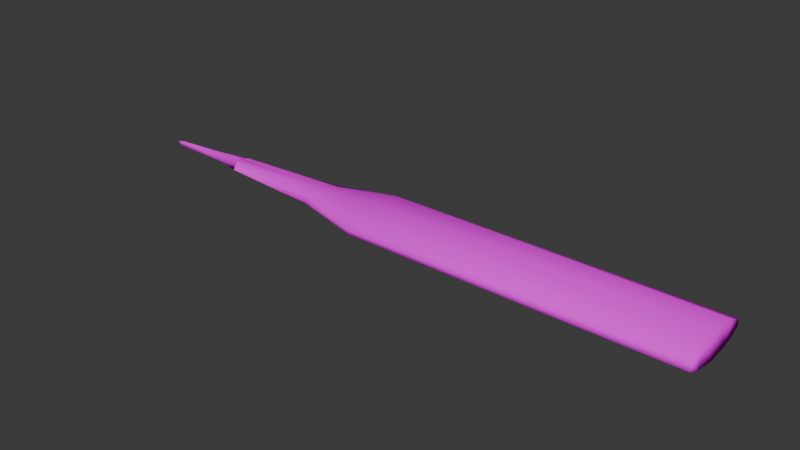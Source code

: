 # Source: Thermometer.blend  (saved by Blender 5.1.30; exported with 4.5.12 LTS)
import bpy
from mathutils import Matrix  # noqa: F401  (used for matrix-valued properties, if any)

bpy.ops.wm.read_factory_settings(use_empty=True)
scene = bpy.context.scene
scene.name = 'Scene'

# ---- collections
col_collection = bpy.data.collections.new('Collection'); scene.collection.children.link(col_collection)

# ---- images (referenced by path relative to the original .blend; pixels are not part of the script)
import os
ASSET_DIR = os.environ.get("B2B_ASSET_DIR", "")  # directory of the original .blend (textures are referenced by path, not embedded)
HERE = os.path.dirname(os.path.abspath(__file__))  # packed textures are extracted next to this script under _unpacked/

def load_image(name, relpath, width, height, colorspace="sRGB"):
    """Load a texture the original file referenced (path relative to the .blend, or extracted next to this script)."""
    p = next((c for c in (os.path.join(HERE, relpath), os.path.join(ASSET_DIR, relpath)) if relpath and os.path.exists(c)), "")
    if p:
        img = bpy.data.images.load(p, check_existing=True)
        img.name = name
    else:  # same state as the original file: an image datablock whose file is absent (Cycles renders it pink)
        img = bpy.data.images.new(name, width, height)
        img.source = "FILE"
        img.filepath = "//" + (relpath or name)
    img.colorspace_settings.name = colorspace
    return img
img_thermometer_psd = load_image('Thermometer.psd', 'Thermometer.psd', 1024, 1024, 'sRGB')

# ---- materials (node trees are filled in below, after node groups)
mat_thermometer = bpy.data.materials.new('Thermometer')
mat_thermometer.diffuse_color = (0.5882, 0.5882, 0.5882, 1.0)
mat_thermometer.roughness = 0.8586
mat_thermometer.specular_intensity = 0.0

# ---- material node trees
mat_thermometer.use_nodes = True; mat_thermometer.node_tree.nodes.clear()
_N = mat_thermometer.node_tree.nodes; _L = mat_thermometer.node_tree.links
n0 = _N.new('ShaderNodeBsdfPrincipled'); n0.name = 'Principled BSDF'; n0.location = (0, 300)
n0.inputs[2].default_value = 0.8586
n0.inputs[13].default_value = 0.0
n0.inputs[14].default_value = (0.9, 0.9, 0.9, 1.0)
n0.inputs[27].default_value = (0.0, 0.0, 0.0, 1.0)
n1 = _N.new('ShaderNodeOutputMaterial'); n1.name = 'Material Output'; n1.location = (280, 300)
n2 = _N.new('ShaderNodeTexImage'); n2.name = 'Image Texture'; n2.location = (-480, 300)
n2.image = img_thermometer_psd
_L.new(n2.outputs[0], n0.inputs[0])
_L.new(n0.outputs[0], n1.inputs[0])
n1.is_active_output = True

# ---- world
world_world = bpy.data.worlds.new('World'); scene.world = world_world
world_world.use_nodes = True; world_world.node_tree.nodes.clear()
_N = world_world.node_tree.nodes; _L = world_world.node_tree.links
n0 = _N.new('ShaderNodeOutputWorld'); n0.name = 'World Output'; n0.location = (200, 100)
n1 = _N.new('ShaderNodeBackground'); n1.name = 'Background'; n1.location = (-200, 100)
n1.inputs[0].default_value = (0.05088, 0.05088, 0.05088, 1.0)
_L.new(n1.outputs[0], n0.inputs[0])
n0.is_active_output = True
world_world.color = (0.05088, 0.05088, 0.05088)
world_world.sun_shadow_jitter_overblur = 0.0

# ---- meshes
me_thermometer = bpy.data.meshes.new('Thermometer')
me_thermometer.from_pydata([(0.1699, -0.002206, 0.0001104), (-0.0039, 0.0009805, -0.0001767), (0.1699, 0.009301, 0.001104), (-0.004494, 0.0162, 0.002827), (0.1699, 0.01611, 0.003207), (0.1699, 0.01991, 0.005663), (-0.004411, 0.01985, 0.006394), (0.1699, 0.01991, 0.009068), (-0.004219, 0.01929, 0.008879), (-0.003915, 0.01376, 0.01233), (0.1699, 0.01249, 0.01217), (-0.1094, 0.002653, 0.007399), (0.1699, 0.0008243, 0.01396), (-0.0039, -0.00257, 0.01431), (0.1699, -0.01089, 0.01303), (-0.004495, -0.01779, 0.01131), (0.1699, -0.0177, 0.01093), (0.1699, -0.02074, 0.008472), (-0.004411, -0.02144, 0.007741), (0.1699, -0.0215, 0.005067), (-0.004219, -0.02088, 0.005257), (-0.003915, -0.01535, 0.00181), (0.1699, -0.01413, 0.001925), (-0.04151, 0.009325, 0.008619), (-0.113, -0.001113, 0.0102), (-0.03636, -0.008061, 0.003339), (-0.04126, -0.009383, 0.009856), (-0.04139, 0.008866, 0.005079), (-0.02858, -0.002031, 0.01215), (-0.03277, 0.004945, 0.01125), (-0.04134, -0.01141, 0.006671), (-0.03076, 0.002298, 0.002219), (-0.1094, -0.00423, 0.006759), (-0.1488, -0.0007398, 0.007109), (-0.113, -0.0004646, 0.003954), (-0.1441, -0.002393, 0.006232), (-0.004411, 0.01985, 0.006394), (-0.1427, -0.001635, 0.00867), (0.1699, 0.01991, 0.005663), (-0.1436, 0.0004986, 0.005781), (-0.09737, -0.001185, 0.01055), (-0.09727, -4.161e-05, 0.003704), (-0.09727, 0.001255, 0.01027), (-0.09731, 0.002392, 0.004163), (-0.09735, -0.003492, 0.004008), (-0.09744, 0.004442, 0.005203), (-0.09738, -0.00506, 0.009427), (-0.09745, 0.005336, 0.007368), (-0.09746, -0.006721, 0.00638), (-0.09738, 0.003687, 0.009446), (-0.04139, 0.008866, 0.005079), (-0.09737, -0.001185, 0.01055), (-0.09727, -4.161e-05, 0.003704), (-0.09727, 0.001255, 0.01027), (-0.09731, 0.002392, 0.004163), (-0.09735, -0.003492, 0.004008), (-0.09744, 0.004442, 0.005203), (-0.09738, -0.00506, 0.009427), (-0.09745, 0.005336, 0.007368), (-0.09746, -0.006721, 0.00638), (-0.09738, 0.003687, 0.009446)], [], [(24, 42, 49), (0, 1, 2), (2, 1, 3), (2, 3, 4), (4, 3, 5), (5, 3, 6), (5, 6, 7), (7, 6, 8), (7, 8, 9), (7, 9, 10), (10, 9, 12), (12, 9, 13), (12, 13, 14), (14, 13, 15), (14, 15, 16), (48, 25, 30), (16, 15, 17), (17, 15, 18), (17, 18, 19), (19, 18, 20), (19, 20, 21), (19, 21, 22), (22, 21, 0), (0, 21, 1), (15, 28, 26), (9, 8, 23), (6, 3, 27), (20, 18, 30), (6, 27, 23), (3, 31, 27), (29, 9, 23), (8, 6, 23), (21, 20, 30), (21, 30, 25), (18, 15, 26), (18, 26, 30), (1, 21, 25), (1, 25, 31), (3, 1, 31), (13, 9, 29), (13, 29, 28), (15, 13, 28), (42, 40, 28), (46, 40, 51, 57), (44, 48, 59, 55), (27, 6, 36, 50), (47, 45, 56, 58), (17, 19, 22), (6, 5, 38, 36), (2, 4, 10), (4, 5, 7), (2, 12, 0), (16, 17, 22), (10, 4, 7), (12, 14, 0), (14, 16, 22), (10, 12, 2), (40, 42, 24), (45, 34, 11), (45, 11, 47), (47, 11, 49), (49, 11, 24), (41, 44, 34), (40, 24, 46), (46, 24, 32), (46, 32, 48), (48, 32, 44), (44, 32, 34), (34, 35, 39), (32, 35, 34), (32, 37, 35), (24, 37, 32), (24, 33, 37), (11, 33, 24), (11, 39, 33), (34, 39, 11), (35, 33, 39), (37, 33, 35), (42, 29, 49), (48, 44, 25), (29, 42, 28), (41, 43, 31), (31, 43, 27), (43, 45, 27), (46, 28, 40), (44, 31, 25), (44, 41, 31), (46, 26, 28), (45, 47, 27), (27, 47, 23), (26, 46, 30), (46, 48, 30), (47, 49, 23), (49, 29, 23), (43, 34, 45), (34, 43, 41), (22, 0, 14), (45, 27, 50, 56), (48, 46, 57, 59), (43, 45, 56, 54), (41, 43, 54, 52), (49, 47, 58, 60), (42, 40, 51, 53), (41, 44, 55, 52), (42, 49, 60, 53)])
me_thermometer.polygons.foreach_set('use_smooth', [True] * 105)
_k = set([(40, 42), (40, 46), (40, 51), (41, 43), (41, 44), (41, 52), (42, 49), (42, 53), (43, 45), (43, 54), (44, 48), (44, 55), (45, 47), (45, 56), (46, 48), (46, 57), (47, 49), (47, 58), (48, 59), (49, 60), (51, 53), (51, 57), (52, 54), (52, 55), (53, 60), (54, 56), (55, 59), (56, 58), (57, 59), (58, 60)])
me_thermometer.attributes.new('sharp_edge', 'BOOLEAN', 'EDGE').data.foreach_set('value', [ (min(e.vertices), max(e.vertices)) in _k for e in me_thermometer.edges])
_uv = me_thermometer.uv_layers.new(name='UVMap')
_uv.uv.foreach_set('vector', [0.06187, 0.8873, 0.06911, 0.838, 0.07706, 0.8384, 0.1954, 0.0, 0.185, 0.5444, 0.1599, 0.0003873, 0.1599, 0.0003873, 0.185, 0.5444, 0.1385, 0.5471, 0.1599, 0.0003873, 0.1385, 0.5471, 0.1394, 0.000892, 0.1394, 0.000892, 0.1385, 0.5471, 0.1284, 0.001414, 0.1284, 0.001414, 0.1385, 0.5471, 0.1284, 0.5476, 0.1284, 0.0007523, 0.1284, 0.547, 0.1265, 0.0002456, 0.1265, 0.0002456, 0.1284, 0.547, 0.1253, 0.5461, 0.1265, 0.0002456, 0.1253, 0.5461, 0.1063, 0.5448, 0.1265, 0.0002456, 0.1063, 0.5448, 0.1019, -1.46e-09, 0.1019, -1.46e-09, 0.1063, 0.5448, 0.06491, 0.0001427, 0.06491, 0.0001427, 0.1063, 0.5448, 0.0548, 0.5449, 0.06491, 0.0001427, 0.0548, 0.5449, 0.02919, 0.0005594, 0.02919, 0.0005594, 0.0548, 0.5449, 0.009368, 0.5476, 0.02919, 0.0005594, 0.009368, 0.5476, 0.009278, 0.001071, 0.211, 0.8386, 0.2143, 0.6466, 0.2259, 0.6628, 0.009278, 0.001071, 0.009368, 0.5476, 0.001182, 0.001525, 0.001182, 0.001525, 0.009368, 0.5476, 5.627e-09, 0.548, 0.001182, 0.001525, 5.627e-09, 0.548, 0.0006753, 0.002054, 0.2573, 0.0005765, 0.2576, 0.5471, 0.255, 0.5461, 0.2573, 0.0005765, 0.255, 0.5461, 0.2366, 0.5446, 0.2573, 0.0005765, 0.2366, 0.5446, 0.2332, 0.0001252, 0.2332, 0.0001252, 0.2366, 0.5446, 0.1954, 0.0, 0.1954, 0.0, 0.2366, 0.5446, 0.185, 0.5444, 0.009368, 0.5476, 0.05771, 0.6225, 0.03625, 0.6628, 0.1063, 0.5448, 0.1253, 0.5461, 0.09475, 0.6633, 0.1284, 0.5476, 0.1385, 0.5471, 0.1621, 0.663, 0.255, 0.5461, 0.2576, 0.5471, 0.2259, 0.6628, 0.1284, 0.5476, 0.1621, 0.663, 0.1618, 0.664, 0.1385, 0.5471, 0.1816, 0.629, 0.1621, 0.663, 0.07977, 0.6356, 0.1063, 0.5448, 0.09475, 0.6633, 0.1253, 0.5461, 0.1284, 0.547, 0.09475, 0.6633, 0.2366, 0.5446, 0.255, 0.5461, 0.2259, 0.6628, 0.2366, 0.5446, 0.2259, 0.6628, 0.2143, 0.6466, 5.627e-09, 0.548, 0.009368, 0.5476, 0.03625, 0.6628, 5.627e-09, 0.548, 0.03625, 0.6628, 0.03169, 0.6636, 0.185, 0.5444, 0.2366, 0.5446, 0.2143, 0.6466, 0.185, 0.5444, 0.2143, 0.6466, 0.1816, 0.629, 0.1385, 0.5471, 0.185, 0.5444, 0.1816, 0.629, 0.0548, 0.5449, 0.1063, 0.5448, 0.07977, 0.6356, 0.0548, 0.5449, 0.07977, 0.6356, 0.05771, 0.6225, 0.009368, 0.5476, 0.0548, 0.5449, 0.05771, 0.6225, 0.06911, 0.838, 0.06141, 0.8384, 0.05771, 0.6225, 0.3314, 0.5366, 0.3314, 0.5366, 0.3314, 0.5366, 0.3314, 0.5366, 0.3314, 0.5366, 0.3314, 0.5366, 0.3314, 0.5366, 0.3314, 0.5366, 0.3314, 0.5366, 0.3314, 0.5366, 0.3314, 0.5366, 0.3314, 0.5366, 0.3314, 0.5366, 0.3314, 0.5366, 0.3314, 0.5366, 0.3314, 0.5366, 0.5658, 0.1273, 0.5554, 0.1305, 0.5437, 0.1082, 0.3314, 0.5366, 0.3314, 0.5366, 0.3314, 0.5366, 0.3314, 0.5366, 0.5353, 0.03515, 0.5402, 0.01335, 0.5691, 0.02242, 0.5402, 0.01335, 0.5469, 0.0008467, 0.5576, 1.819e-09, 0.5353, 0.03515, 0.5776, 0.05847, 0.5351, 0.07139, 0.5728, 0.1172, 0.5658, 0.1273, 0.5437, 0.1082, 0.5691, 0.02242, 0.5402, 0.01335, 0.5576, 1.819e-09, 0.5776, 0.05847, 0.5776, 0.09535, 0.5351, 0.07139, 0.5776, 0.09535, 0.5728, 0.1172, 0.5437, 0.1082, 0.5691, 0.02242, 0.5776, 0.05847, 0.5353, 0.03515, 0.06141, 0.8384, 0.06911, 0.838, 0.06187, 0.8873, 0.1758, 0.8385, 0.1906, 0.8869, 0.1821, 0.8764, 0.1758, 0.8385, 0.1821, 0.8764, 0.1737, 0.8389, 0.08328, 0.8389, 0.075, 0.8765, 0.07706, 0.8384, 0.07706, 0.8384, 0.075, 0.8765, 0.06187, 0.8873, 0.1892, 0.8376, 0.2001, 0.8379, 0.1906, 0.8869, 0.06141, 0.8384, 0.06187, 0.8873, 0.05003, 0.8387, 0.05003, 0.8387, 0.06187, 0.8873, 0.05407, 0.8768, 0.05003, 0.8387, 0.05407, 0.8768, 0.04653, 0.8394, 0.211, 0.8386, 0.2033, 0.8761, 0.2001, 0.8379, 0.2001, 0.8379, 0.2033, 0.8761, 0.1906, 0.8869, 0.1906, 0.8869, 0.1973, 0.9848, 0.1882, 0.9831, 0.2033, 0.8761, 0.1973, 0.9848, 0.1906, 0.8869, 0.05407, 0.8768, 0.06118, 0.9808, 0.06015, 0.9856, 0.06187, 0.8873, 0.06118, 0.9808, 0.05407, 0.8768, 0.06187, 0.8873, 0.0648, 1.0, 0.06118, 0.9808, 0.075, 0.8765, 0.0648, 1.0, 0.06187, 0.8873, 0.075, 0.8765, 0.06933, 0.9839, 0.0648, 1.0, 0.1906, 0.8869, 0.1882, 0.9831, 0.1821, 0.8764, 0.1973, 0.9848, 0.1925, 0.9996, 0.1882, 0.9831, 0.06118, 0.9808, 0.0648, 1.0, 0.06015, 0.9856, 0.06911, 0.838, 0.07977, 0.6356, 0.07706, 0.8384, 0.211, 0.8386, 0.2001, 0.8379, 0.2143, 0.6466, 0.07977, 0.6356, 0.06911, 0.838, 0.05771, 0.6225, 0.1892, 0.8376, 0.1818, 0.8379, 0.1816, 0.629, 0.1816, 0.629, 0.1818, 0.8379, 0.1621, 0.663, 0.1818, 0.8379, 0.1758, 0.8385, 0.1621, 0.663, 0.05003, 0.8387, 0.05771, 0.6225, 0.06141, 0.8384, 0.2001, 0.8379, 0.1816, 0.629, 0.2143, 0.6466, 0.2001, 0.8379, 0.1892, 0.8376, 0.1816, 0.629, 0.05003, 0.8387, 0.03625, 0.6628, 0.05771, 0.6225, 0.1758, 0.8385, 0.1737, 0.8389, 0.1621, 0.663, 0.09523, 0.6634, 0.08328, 0.8389, 0.09475, 0.6633, 0.03625, 0.6628, 0.05003, 0.8387, 0.03169, 0.6636, 0.05003, 0.8387, 0.04653, 0.8394, 0.03169, 0.6636, 0.08328, 0.8389, 0.07706, 0.8384, 0.09475, 0.6633, 0.07706, 0.8384, 0.07977, 0.6356, 0.09475, 0.6633, 0.1818, 0.8379, 0.1906, 0.8869, 0.1758, 0.8385, 0.1906, 0.8869, 0.1818, 0.8379, 0.1892, 0.8376, 0.5437, 0.1082, 0.5351, 0.07139, 0.5776, 0.09535, 0.3314, 0.5366, 0.3314, 0.5366, 0.3314, 0.5366, 0.3314, 0.5366, 0.3314, 0.5366, 0.3314, 0.5366, 0.3314, 0.5366, 0.3314, 0.5366, 0.3314, 0.5366, 0.3314, 0.5366, 0.3314, 0.5366, 0.3314, 0.5366, 0.3314, 0.5366, 0.3314, 0.5366, 0.3314, 0.5366, 0.3314, 0.5366, 0.3314, 0.5366, 0.3314, 0.5366, 0.3314, 0.5366, 0.3314, 0.5366, 0.3314, 0.5366, 0.3314, 0.5366, 0.3314, 0.5366, 0.3314, 0.5366, 0.3314, 0.5366, 0.3314, 0.5366, 0.3314, 0.5366, 0.3314, 0.5366, 0.3314, 0.5366, 0.3314, 0.5366, 0.3314, 0.5366, 0.3314, 0.5366])
me_thermometer.materials.append(mat_thermometer)
me_thermometer.update()
me_thermometer.normals_split_custom_set([tuple(v) for v in zip(*[iter([-0.1507, -0.1028, 0.9832, -0.1898, 0.265, 0.9454, -0.4537, 0.7252, 0.5178, 0.6822, -0.02412, -0.7308, -0.03926, 0.0365, -0.9986, 0.6851, 0.1396, -0.715, 0.6851, 0.1396, -0.715, -0.03926, 0.0365, -0.9986, -0.07051, 0.4759, -0.8767, 0.6851, 0.1396, -0.715, -0.07051, 0.4759, -0.8767, 0.6784, 0.3107, -0.6657, 0.6784, 0.3107, -0.6657, -0.07051, 0.4759, -0.8767, 0.692, 0.6065, -0.3916, 0.692, 0.6065, -0.3916, -0.07051, 0.4759, -0.8767, -0.08374, 0.6972, -0.712, 0.692, 0.6065, -0.3916, -0.1354, 0.9675, 0.2136, 0.1644, 0.7747, 0.6106, 0.1644, 0.7747, 0.6106, -0.1354, 0.9675, 0.2136, -0.1104, 0.8176, 0.5651, 0.1644, 0.7747, 0.6106, -0.1104, 0.8176, 0.5651, -0.05819, 0.3432, 0.9375, 0.1644, 0.7747, 0.6106, -0.05819, 0.3432, 0.9375, 0.6813, 0.216, 0.6994, 0.6813, 0.216, 0.6994, -0.05819, 0.3432, 0.9375, 0.6811, 0.02642, 0.7317, 0.6811, 0.02642, 0.7317, -0.05819, 0.3432, 0.9375, -0.04178, -0.03825, 0.9984, 0.6811, 0.02642, 0.7317, -0.04178, -0.03825, 0.9984, 0.6853, -0.1367, 0.7154, 0.6853, -0.1367, 0.7154, -0.04178, -0.03825, 0.9984, -0.07221, -0.4753, 0.8768, 0.6853, -0.1367, 0.7154, -0.07221, -0.4753, 0.8768, 0.6679, -0.3498, 0.657, 0.1926, -0.9284, 0.3179, -0.08676, -0.3417, -0.9358, -0.1519, -0.9752, -0.1609, 0.6679, -0.3498, 0.657, -0.07221, -0.4753, 0.8768, 0.6406, -0.6498, 0.4092, 0.6406, -0.6498, 0.4092, -0.07221, -0.4753, 0.8768, -0.1249, -0.9545, 0.2707, 0.6406, -0.6498, 0.4092, -0.1249, -0.9545, 0.2707, 0.08192, -0.8892, -0.4501, 0.08192, -0.8892, -0.4501, -0.1249, -0.9545, 0.2707, -0.1141, -0.8145, -0.5688, 0.08192, -0.8892, -0.4501, -0.1141, -0.8145, -0.5688, -0.06178, -0.3454, -0.9364, 0.08192, -0.8892, -0.4501, -0.06178, -0.3454, -0.9364, 0.6805, -0.2053, -0.7034, 0.6805, -0.2053, -0.7034, -0.06178, -0.3454, -0.9364, 0.6822, -0.02412, -0.7308, 0.6822, -0.02412, -0.7308, -0.06178, -0.3454, -0.9364, -0.03926, 0.0365, -0.9986, -0.07221, -0.4753, 0.8768, -0.06548, -0.04695, 0.9967, -0.08774, -0.5631, 0.8217, -0.05819, 0.3432, 0.9375, -0.1104, 0.8176, 0.5651, -0.1394, 0.8615, 0.4882, -0.08374, 0.6972, -0.712, -0.07051, 0.4759, -0.8767, -0.04544, 0.3522, -0.9348, -0.1141, -0.8145, -0.5688, -0.1249, -0.9545, 0.2707, -0.1519, -0.9752, -0.1609, -0.1354, 0.9675, 0.2136, -0.1788, 0.9746, -0.1346, -0.1394, 0.8615, 0.4882, -0.07051, 0.4759, -0.8767, -0.07779, 0.09359, -0.9926, -0.04544, 0.3522, -0.9348, -0.07875, 0.2098, 0.9746, -0.05819, 0.3432, 0.9375, -0.1394, 0.8615, 0.4882, -0.1104, 0.8176, 0.5651, -0.1354, 0.9675, 0.2136, -0.1394, 0.8615, 0.4882, -0.06178, -0.3454, -0.9364, -0.1141, -0.8145, -0.5688, -0.1519, -0.9752, -0.1609, -0.06178, -0.3454, -0.9364, -0.1519, -0.9752, -0.1609, -0.08676, -0.3417, -0.9358, -0.1249, -0.9545, 0.2707, -0.07221, -0.4753, 0.8768, -0.08774, -0.5631, 0.8217, -0.1249, -0.9545, 0.2707, -0.08774, -0.5631, 0.8217, -0.1519, -0.9752, -0.1609, -0.03926, 0.0365, -0.9986, -0.06178, -0.3454, -0.9364, -0.08676, -0.3417, -0.9358, -0.03926, 0.0365, -0.9986, -0.08676, -0.3417, -0.9358, -0.07779, 0.09359, -0.9926, -0.07051, 0.4759, -0.8767, -0.03926, 0.0365, -0.9986, -0.07779, 0.09359, -0.9926, -0.04178, -0.03825, 0.9984, -0.05819, 0.3432, 0.9375, -0.07875, 0.2098, 0.9746, -0.04178, -0.03825, 0.9984, -0.07875, 0.2098, 0.9746, -0.06548, -0.04695, 0.9967, -0.07221, -0.4753, 0.8768, -0.04178, -0.03825, 0.9984, -0.06548, -0.04695, 0.9967, 0.1234, 0.1707, 0.9776, 0.282, 0.3807, 0.8806, -0.06548, -0.04695, 0.9967, -0.3357, 0.125, 0.9336, 0.0, 0.0, 0.8371, 0.5257, -0.1515, 0.8371, 0.0, 0.0, 0.9336, 0.07442, -0.3263, 0.9423, 0.0, 0.0, 0.8245, -0.5433, 0.1581, 0.8245, 0.0, 0.0, 0.9423, 0.005218, 0.002851, 1.0, 0.0001666, 0.0005555, 1.0, -0.0001255, -0.0005662, 1.0, -0.005644, -0.001872, 1.0, 0.541, -0.1058, 0.8343, 0.0, 0.0, 0.9529, -0.2956, 0.06841, 0.9529, 0.0, 0.0, 0.8343, 0.6406, -0.6498, 0.4092, 0.08192, -0.8892, -0.4501, 0.6805, -0.2053, -0.7034, 0.0001666, 0.0005555, 1.0, 0.0, 0.0, 0.9961, -0.05436, -0.06923, 0.9961, -0.0001255, -0.0005662, 1.0, 0.6851, 0.1396, -0.715, 0.6784, 0.3107, -0.6657, 0.6813, 0.216, 0.6994, 0.6784, 0.3107, -0.6657, 0.692, 0.6065, -0.3916, 0.1644, 0.7747, 0.6106, 0.6851, 0.1396, -0.715, 0.6811, 0.02642, 0.7317, 0.6822, -0.02412, -0.7308, 0.6679, -0.3498, 0.657, 0.6406, -0.6498, 0.4092, 0.6805, -0.2053, -0.7034, 0.6813, 0.216, 0.6994, 0.6784, 0.3107, -0.6657, 0.1644, 0.7747, 0.6106, 0.6811, 0.02642, 0.7317, 0.6853, -0.1367, 0.7154, 0.6822, -0.02412, -0.7308, 0.6853, -0.1367, 0.7154, 0.6679, -0.3498, 0.657, 0.6805, -0.2053, -0.7034, 0.6813, 0.216, 0.6994, 0.6811, 0.02642, 0.7317, 0.6851, 0.1396, -0.715, -0.3124, -0.5241, 0.7923, -0.1898, 0.265, 0.9454, -0.1507, -0.1028, 0.9832, -0.3919, 0.9028, -0.1772, -0.1116, 0.03923, -0.993, -0.2755, 0.9539, 0.1193, -0.3919, 0.9028, -0.1772, -0.2755, 0.9539, 0.1193, -0.4084, 0.7317, 0.5458, -0.4084, 0.7317, 0.5458, -0.2755, 0.9539, 0.1193, -0.4537, 0.7252, 0.5178, -0.4537, 0.7252, 0.5178, -0.2755, 0.9539, 0.1193, -0.1507, -0.1028, 0.9832, -0.05074, -0.02974, -0.9983, -0.316, -0.689, -0.6522, -0.1116, 0.03923, -0.993, -0.3124, -0.5241, 0.7923, -0.1507, -0.1028, 0.9832, -0.4012, -0.807, 0.4334, -0.4012, -0.807, 0.4334, -0.1507, -0.1028, 0.9832, -0.2605, -0.9458, -0.1938, -0.4012, -0.807, 0.4334, -0.2605, -0.9458, -0.1938, -0.4979, -0.5856, -0.6396, -0.4979, -0.5856, -0.6396, -0.2605, -0.9458, -0.1938, -0.316, -0.689, -0.6522, -0.316, -0.689, -0.6522, -0.2605, -0.9458, -0.1938, -0.1116, 0.03923, -0.993, -0.1116, 0.03923, -0.993, -0.1003, -0.8535, -0.5114, -0.1082, 0.7049, -0.701, -0.2605, -0.9458, -0.1938, -0.1003, -0.8535, -0.5114, -0.1116, 0.03923, -0.993, -0.2605, -0.9458, -0.1938, -0.08185, -0.4908, 0.8674, -0.1003, -0.8535, -0.5114, -0.1507, -0.1028, 0.9832, -0.08185, -0.4908, 0.8674, -0.2605, -0.9458, -0.1938, -0.1507, -0.1028, 0.9832, -0.3282, 0.1658, 0.93, -0.08185, -0.4908, 0.8674, -0.2755, 0.9539, 0.1193, -0.3282, 0.1658, 0.93, -0.1507, -0.1028, 0.9832, -0.2755, 0.9539, 0.1193, -0.1082, 0.7049, -0.701, -0.3282, 0.1658, 0.93, -0.1116, 0.03923, -0.993, -0.1082, 0.7049, -0.701, -0.2755, 0.9539, 0.1193, -0.1003, -0.8535, -0.5114, -0.3282, 0.1658, 0.93, -0.1082, 0.7049, -0.701, -0.08185, -0.4908, 0.8674, -0.3282, 0.1658, 0.93, -0.1003, -0.8535, -0.5114, 0.1234, 0.1707, 0.9776, -0.07875, 0.2098, 0.9746, 0.2905, 0.2949, 0.9103, 0.1926, -0.9284, 0.3179, 0.1962, 0.05213, -0.9792, -0.08676, -0.3417, -0.9358, -0.07875, 0.2098, 0.9746, 0.1234, 0.1707, 0.9776, -0.06548, -0.04695, 0.9967, 0.006614, 0.1284, -0.9917, 0.06277, 0.235, -0.97, -0.07779, 0.09359, -0.9926, -0.07779, 0.09359, -0.9926, 0.06277, 0.235, -0.97, -0.04544, 0.3522, -0.9348, 0.06277, 0.235, -0.97, 0.1038, -0.006196, -0.9946, -0.04544, 0.3522, -0.9348, 0.2307, -0.3048, 0.9241, -0.06548, -0.04695, 0.9967, 0.282, 0.3807, 0.8806, 0.1962, 0.05213, -0.9792, -0.07779, 0.09359, -0.9926, -0.08676, -0.3417, -0.9358, 0.1962, 0.05213, -0.9792, 0.006614, 0.1284, -0.9917, -0.07779, 0.09359, -0.9926, 0.2307, -0.3048, 0.9241, -0.08774, -0.5631, 0.8217, -0.06548, -0.04695, 0.9967, 0.3918, 0.8894, -0.2356, 0.09805, 0.9423, -0.3202, -0.1788, 0.9746, -0.1346, -0.1788, 0.9746, -0.1346, 0.09805, 0.9423, -0.3202, -0.1394, 0.8615, 0.4882, -0.08774, -0.5631, 0.8217, 0.2307, -0.3048, 0.9241, -0.1519, -0.9752, -0.1609, 0.2307, -0.3048, 0.9241, 0.1926, -0.9284, 0.3179, -0.1519, -0.9752, -0.1609, 0.09805, 0.9423, -0.3202, 0.2905, 0.2949, 0.9103, -0.1394, 0.8615, 0.4882, 0.2905, 0.2949, 0.9103, -0.07875, 0.2098, 0.9746, -0.1394, 0.8615, 0.4882, -0.146, 0.4093, -0.9006, -0.1116, 0.03923, -0.993, -0.3919, 0.9028, -0.1772, -0.1116, 0.03923, -0.993, -0.146, 0.4093, -0.9006, -0.05074, -0.02974, -0.9983, 0.6805, -0.2053, -0.7034, 0.6822, -0.02412, -0.7308, 0.6853, -0.1367, 0.7154, 0.0741, 0.4682, 0.8805, 0.005218, 0.002851, 1.0, -0.005644, -0.001872, 1.0, 0.0, 0.0, 0.8805, -0.3095, 0.09566, 0.9461, 0.0, 0.0, 0.8577, 0.4727, -0.2021, 0.8577, 0.0, 0.0, 0.9461, -0.1002, 0.03495, 0.9944, 0.0, 0.0, 0.8434, 0.5291, -0.0928, 0.8434, 0.0, 0.0, 0.9944, -0.01581, 0.07669, 0.9969, 0.0, 0.0, 0.9913, 0.1226, -0.04883, 0.9913, 0.0, 0.0, 0.9969, -0.2284, 0.4512, 0.8627, 0.0, 0.0, 0.9544, 0.2946, -0.04746, 0.9544, 0.0, 0.0, 0.8627, 0.08284, -0.12, 0.9893, 0.0, 0.0, 0.8521, -0.4969, 0.1644, 0.8521, 0.0, 0.0, 0.9893, 0.01286, -0.07988, 0.9967, 0.0, 0.0, 0.905, -0.09793, 0.4139, 0.905, 0.0, 0.0, 0.9967, -0.1064, 0.1287, 0.986, 0.0, 0.0, 0.9325, 0.1643, -0.3216, 0.9325, 0.0, 0.0, 0.986])] * 3)])

# ---- objects
ob_thermometer = bpy.data.objects.new('Thermometer', me_thermometer)

# ---- transforms, parenting, visibility, modifiers, constraints
ob_thermometer.location = (0.0, 0.0, 0.0)

# ---- collection membership
col_collection.objects.link(ob_thermometer)

# ---- scene / render settings (as saved in the file)
scene.frame_start = 1; scene.frame_end = 250; scene.frame_set(2)
scene.render.engine = 'BLENDER_EEVEE_NEXT'
scene.render.fps = 30
scene.render.bake_bias = 0.0
scene.render.bake_samples = 0
scene.cycles.sampling_pattern = 'TABULATED_SOBOL'
scene.eevee.use_volume_custom_range = False
bpy.context.view_layer.update()

# ---- added for rendering (the .blend has no active camera and no usable light): camera, sun
cam_auto = bpy.data.cameras.new('AutoCamera')
cam_auto.lens = 50.0
cam_auto.sensor_width = 36.0
cam_auto.clip_end = 1000.0
ob_auto_camera = bpy.data.objects.new('AutoCamera', cam_auto)
scene.collection.objects.link(ob_auto_camera)
ob_auto_camera.location = (0.308214, -0.357974, 0.245187)
ob_auto_camera.rotation_euler = (1.09748, -7.21219e-08, 0.694738)
scene.camera = ob_auto_camera
light_auto_sun = bpy.data.lights.new('AutoSun', 'SUN')
light_auto_sun.energy = 3.0
light_auto_sun.angle = 0.0523599
ob_auto_sun = bpy.data.objects.new('AutoSun', light_auto_sun)
scene.collection.objects.link(ob_auto_sun)
ob_auto_sun.rotation_euler = (0.872665, 0.174533, 0.523599)
bpy.context.view_layer.update()
